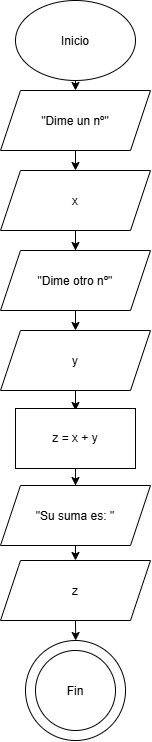

The diagram above was exported from draw.io. Its source (the exported page's mxGraphModel, read from the mxfile embedded in the PNG):
<mxGraphModel dx="1414" dy="777" grid="1" gridSize="10" guides="1" tooltips="1" connect="1" arrows="1" fold="1" page="1" pageScale="1" pageWidth="827" pageHeight="1169" math="0" shadow="0">
  <root>
    <mxCell id="0" />
    <mxCell id="1" parent="0" />
    <mxCell id="K-O-H7vCU7zq9NwiW4an-4" connectable="0" parent="1" style="group" value="" vertex="1">
      <mxGeometry height="100" width="100" x="350" y="680" as="geometry" />
    </mxCell>
    <mxCell id="K-O-H7vCU7zq9NwiW4an-2" parent="K-O-H7vCU7zq9NwiW4an-4" style="ellipse;whiteSpace=wrap;html=1;shapeInside=1;aspect=fixed;movable=1;resizable=1;rotatable=1;deletable=1;editable=1;locked=0;connectable=1;" value="" vertex="1">
      <mxGeometry height="100" width="100" as="geometry" />
    </mxCell>
    <mxCell id="K-O-H7vCU7zq9NwiW4an-3" parent="K-O-H7vCU7zq9NwiW4an-4" style="ellipse;whiteSpace=wrap;html=1;shapeInside=1;aspect=fixed;movable=1;resizable=1;rotatable=1;deletable=1;editable=1;locked=0;connectable=1;" value="Fin" vertex="1">
      <mxGeometry height="80" width="80" x="10" y="10" as="geometry" />
    </mxCell>
    <mxCell id="K-O-H7vCU7zq9NwiW4an-7" edge="1" parent="1" source="K-O-H7vCU7zq9NwiW4an-5" style="edgeStyle=orthogonalEdgeStyle;rounded=0;orthogonalLoop=1;jettySize=auto;html=1;exitX=0.5;exitY=1;exitDx=0;exitDy=0;entryX=0.5;entryY=0;entryDx=0;entryDy=0;" target="K-O-H7vCU7zq9NwiW4an-6">
      <mxGeometry relative="1" as="geometry" />
    </mxCell>
    <mxCell id="K-O-H7vCU7zq9NwiW4an-5" parent="1" style="ellipse;whiteSpace=wrap;html=1;shapeInside=1;" value="Inicio" vertex="1">
      <mxGeometry height="80" width="120" x="340" y="40" as="geometry" />
    </mxCell>
    <mxCell id="NfXjfBXmBIr1Syp8KxIN-15" edge="1" parent="1" source="K-O-H7vCU7zq9NwiW4an-6" style="edgeStyle=orthogonalEdgeStyle;rounded=0;orthogonalLoop=1;jettySize=auto;html=1;exitX=0.5;exitY=1;exitDx=0;exitDy=0;entryX=0.5;entryY=0;entryDx=0;entryDy=0;" target="NfXjfBXmBIr1Syp8KxIN-4">
      <mxGeometry relative="1" as="geometry" />
    </mxCell>
    <mxCell id="K-O-H7vCU7zq9NwiW4an-6" parent="1" style="shape=parallelogram;perimeter=parallelogramPerimeter;whiteSpace=wrap;html=1;shapeInside=1;fixedSize=1;" value="&lt;div&gt;&quot;Dime un nº&quot;&lt;/div&gt;" vertex="1">
      <mxGeometry height="60" width="150" x="325" y="130" as="geometry" />
    </mxCell>
    <mxCell id="NfXjfBXmBIr1Syp8KxIN-16" edge="1" parent="1" source="NfXjfBXmBIr1Syp8KxIN-4" style="edgeStyle=orthogonalEdgeStyle;rounded=0;orthogonalLoop=1;jettySize=auto;html=1;exitX=0.5;exitY=1;exitDx=0;exitDy=0;" target="NfXjfBXmBIr1Syp8KxIN-5">
      <mxGeometry relative="1" as="geometry" />
    </mxCell>
    <mxCell id="NfXjfBXmBIr1Syp8KxIN-4" parent="1" style="shape=parallelogram;perimeter=parallelogramPerimeter;whiteSpace=wrap;html=1;shapeInside=1;fixedSize=1;" value="&lt;div&gt;x&lt;/div&gt;" vertex="1">
      <mxGeometry height="60" width="150" x="325" y="210" as="geometry" />
    </mxCell>
    <mxCell id="NfXjfBXmBIr1Syp8KxIN-11" edge="1" parent="1" source="NfXjfBXmBIr1Syp8KxIN-5" style="edgeStyle=orthogonalEdgeStyle;rounded=0;orthogonalLoop=1;jettySize=auto;html=1;exitX=0.5;exitY=1;exitDx=0;exitDy=0;entryX=0.5;entryY=0;entryDx=0;entryDy=0;" target="NfXjfBXmBIr1Syp8KxIN-6">
      <mxGeometry relative="1" as="geometry" />
    </mxCell>
    <mxCell id="NfXjfBXmBIr1Syp8KxIN-5" parent="1" style="shape=parallelogram;perimeter=parallelogramPerimeter;whiteSpace=wrap;html=1;shapeInside=1;fixedSize=1;" value="&lt;div&gt;&quot;Dime otro nº&quot;&lt;/div&gt;" vertex="1">
      <mxGeometry height="60" width="150" x="325" y="290" as="geometry" />
    </mxCell>
    <mxCell id="NfXjfBXmBIr1Syp8KxIN-12" edge="1" parent="1" source="NfXjfBXmBIr1Syp8KxIN-6" style="edgeStyle=orthogonalEdgeStyle;rounded=0;orthogonalLoop=1;jettySize=auto;html=1;exitX=0.5;exitY=1;exitDx=0;exitDy=0;">
      <mxGeometry relative="1" as="geometry">
        <mxPoint x="400" y="450" as="targetPoint" />
      </mxGeometry>
    </mxCell>
    <mxCell id="NfXjfBXmBIr1Syp8KxIN-6" parent="1" style="shape=parallelogram;perimeter=parallelogramPerimeter;whiteSpace=wrap;html=1;shapeInside=1;fixedSize=1;" value="y" vertex="1">
      <mxGeometry height="60" width="150" x="325" y="370" as="geometry" />
    </mxCell>
    <mxCell id="NfXjfBXmBIr1Syp8KxIN-13" edge="1" parent="1" style="edgeStyle=orthogonalEdgeStyle;rounded=0;orthogonalLoop=1;jettySize=auto;html=1;exitX=0.5;exitY=1;exitDx=0;exitDy=0;" target="NfXjfBXmBIr1Syp8KxIN-8">
      <mxGeometry relative="1" as="geometry">
        <mxPoint x="400" y="510" as="sourcePoint" />
      </mxGeometry>
    </mxCell>
    <mxCell id="NfXjfBXmBIr1Syp8KxIN-14" edge="1" parent="1" source="NfXjfBXmBIr1Syp8KxIN-8" style="edgeStyle=orthogonalEdgeStyle;rounded=0;orthogonalLoop=1;jettySize=auto;html=1;exitX=0.5;exitY=1;exitDx=0;exitDy=0;entryX=0.5;entryY=0;entryDx=0;entryDy=0;" target="NfXjfBXmBIr1Syp8KxIN-9">
      <mxGeometry relative="1" as="geometry" />
    </mxCell>
    <mxCell id="NfXjfBXmBIr1Syp8KxIN-8" parent="1" style="shape=parallelogram;perimeter=parallelogramPerimeter;whiteSpace=wrap;html=1;shapeInside=1;fixedSize=1;" value="&quot;Su suma es: &quot;" vertex="1">
      <mxGeometry height="60" width="150" x="325" y="525" as="geometry" />
    </mxCell>
    <mxCell id="NfXjfBXmBIr1Syp8KxIN-10" edge="1" parent="1" source="NfXjfBXmBIr1Syp8KxIN-9" style="edgeStyle=orthogonalEdgeStyle;rounded=0;orthogonalLoop=1;jettySize=auto;html=1;exitX=0.5;exitY=1;exitDx=0;exitDy=0;">
      <mxGeometry relative="1" as="geometry">
        <mxPoint x="400.1724137931035" y="680" as="targetPoint" />
      </mxGeometry>
    </mxCell>
    <mxCell id="NfXjfBXmBIr1Syp8KxIN-9" parent="1" style="shape=parallelogram;perimeter=parallelogramPerimeter;whiteSpace=wrap;html=1;shapeInside=1;fixedSize=1;" value="z" vertex="1">
      <mxGeometry height="60" width="150" x="325" y="600" as="geometry" />
    </mxCell>
    <mxCell id="NfXjfBXmBIr1Syp8KxIN-17" parent="1" style="rounded=0;whiteSpace=wrap;html=1;" value="z = x + y" vertex="1">
      <mxGeometry height="60" width="120" x="340" y="448" as="geometry" />
    </mxCell>
  </root>
</mxGraphModel>